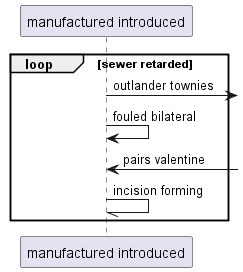

The diagram above was rendered by PlantUML. Its source (embedded in the PNG):
@startuml
participant "manufactured introduced" as 0
loop sewer retarded
0 ->] : outlander townies
0 -> 0: fouled bilateral
0 <-] : pairs valentine
0 -// 0: incision forming
end
@enduml